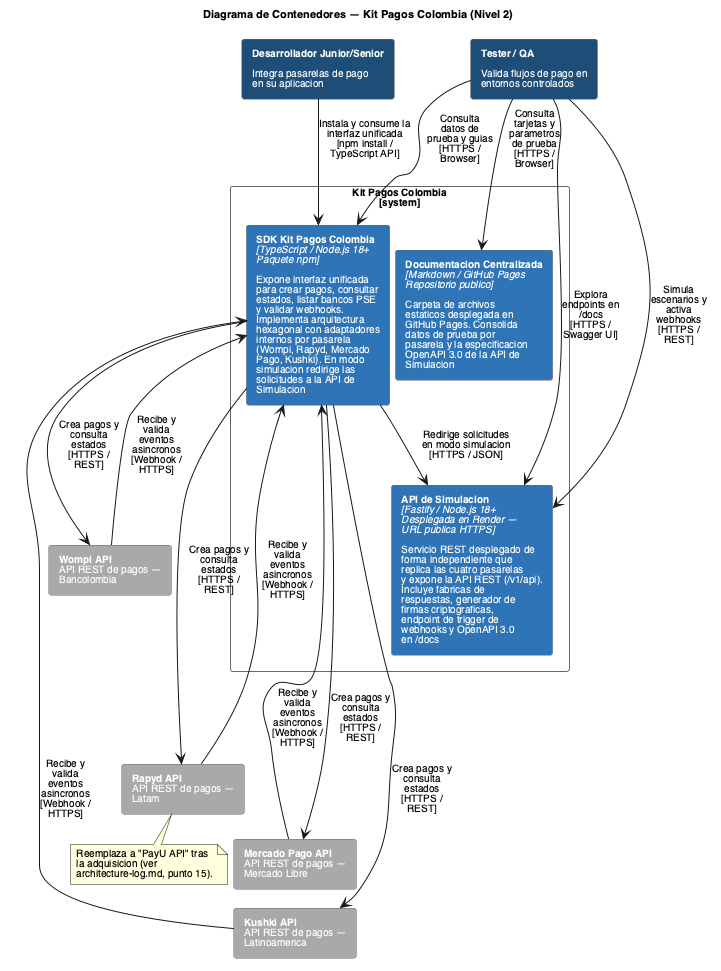

The diagram above was rendered by PlantUML. Its source (embedded in the PNG):
@startuml Container Diagram - SDK
title Diagrama de Contenedores — Kit Pagos Colombia (Nivel 2)
skinparam backgroundColor white
skinparam defaultFontName Helvetica
skinparam defaultFontSize 10
skinparam titleFontSize 11
skinparam rectangleFontSize 10
skinparam ArrowFontSize 10
skinparam NoteFontSize 10
skinparam nodesep 6
skinparam ranksep 18
skinparam rectangle {
  BorderColor #666666
  ArrowColor #666666
  FontColor white
}

rectangle "**Desarrollador Junior/Senior**\n\nIntegra pasarelas de pago\nen su aplicacion" as Dev #1F4E79
rectangle "**Tester / QA**\n\nValida flujos de pago en\nentornos controlados" as QA #1F4E79

rectangle "Kit Pagos Colombia\n[system]" as System #FFFFFF;text:black {
  rectangle "**SDK Kit Pagos Colombia**\n<i>[TypeScript / Node.js 18+</i>\n<i>Paquete npm]</i>\n\nExpone interfaz unificada\npara crear pagos, consultar\nestados, listar bancos PSE\ny validar webhooks.\nImplementa arquitectura\nhexagonal con adaptadores\ninternos por pasarela\n(Wompi, Rapyd, Mercado\nPago, Kushki). En modo\nsimulacion redirige las\nsolicitudes a la API de\nSimulacion" as SDK #2E75B6
  rectangle "**Documentacion Centralizada**\n<i>[Markdown / GitHub Pages</i>\n<i>Repositorio publico]</i>\n\nCarpeta de archivos\nestaticos desplegada en\nGitHub Pages. Consolida\ndatos de prueba por\npasarela y la especificacion\nOpenAPI 3.0 de la API de\nSimulacion" as Docs #2E75B6
  rectangle "**API de Simulacion**\n<i>[Fastify / Node.js 18+</i>\n<i>Desplegada en Render —</i>\n<i>URL publica HTTPS]</i>\n\nServicio REST desplegado de\nforma independiente que\nreplica las cuatro pasarelas\ny expone la API REST (/v1/api).\nIncluye fabricas de\nrespuestas, generador de\nfirmas criptograficas,\nendpoint de trigger de\nwebhooks y OpenAPI 3.0\nen /docs" as SimAPI #2E75B6
}

rectangle "**Wompi API**\nAPI REST de pagos —\nBancolombia" as WompiAPI #A9A9A9
rectangle "**Rapyd API**\nAPI REST de pagos —\nLatam" as RapydAPI #A9A9A9
rectangle "**Mercado Pago API**\nAPI REST de pagos —\nMercado Libre" as MPAPI #A9A9A9
rectangle "**Kushki API**\nAPI REST de pagos —\nLatinoamerica" as KushkiAPI #A9A9A9

Dev --> SDK : Instala y consume la\ninterfaz unificada\n[npm install /\nTypeScript API]
QA --> SDK : Consulta\ndatos de\nprueba y guias\n[HTTPS /\nBrowser]
QA --> Docs : Consulta\ntarjetas y\nparametros\nde prueba\n[HTTPS /\nBrowser]
QA --> SimAPI : Simula\nescenarios y\nactiva\nwebhooks\n[HTTPS /\nREST]
QA --> SimAPI : Explora\nendpoints en\n/docs\n[HTTPS /\nSwagger UI]

SDK --> WompiAPI : Crea pagos y\nconsulta\nestados\n[HTTPS /\nREST]
SDK <-- WompiAPI : Recibe y\nvalida\neventos\nasincronos\n[Webhook /\nHTTPS]

SDK --> RapydAPI : Crea pagos y\nconsulta\nestados\n[HTTPS /\nREST]
SDK <-- RapydAPI : Recibe y\nvalida\neventos\nasincronos\n[Webhook /\nHTTPS]

SDK --> MPAPI : Crea pagos y\nconsulta\nestados\n[HTTPS /\nREST]
SDK <-- MPAPI : Recibe y\nvalida\neventos\nasincronos\n[Webhook /\nHTTPS]

SDK --> KushkiAPI : Crea pagos y\nconsulta\nestados\n[HTTPS /\nREST]
SDK <-- KushkiAPI : Recibe y\nvalida\neventos\nasincronos\n[Webhook /\nHTTPS]

SDK --> SimAPI : Redirige solicitudes\nen modo simulacion\n[HTTPS / JSON]

WompiAPI -[hidden]down- RapydAPI
RapydAPI -[hidden]down- MPAPI
MPAPI -[hidden]down- KushkiAPI

note bottom of RapydAPI
  Reemplaza a "PayU API" tras
  la adquisicion (ver
  architecture-log.md, punto 15).
end note

@enduml